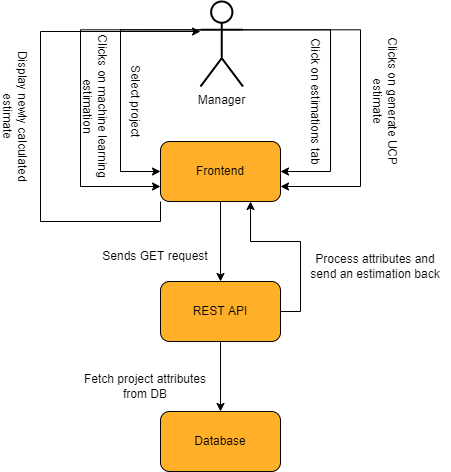

The diagram above was exported from draw.io. Its source (the exported page's mxGraphModel, read from the mxfile embedded in the PNG):
<mxGraphModel dx="1480" dy="472" grid="1" gridSize="10" guides="1" tooltips="1" connect="1" arrows="1" fold="1" page="1" pageScale="1" pageWidth="850" pageHeight="1100" math="0" shadow="0">
  <root>
    <mxCell id="0" />
    <mxCell id="1" parent="0" />
    <mxCell id="fxFOl_g2K2xtaqI9tkaa-24" value="Clicks on machine learning estimation" style="text;html=1;strokeColor=none;fillColor=none;align=center;verticalAlign=middle;whiteSpace=wrap;rounded=0;rotation=90;" parent="1" vertex="1">
      <mxGeometry x="-510" y="370" width="150" height="30" as="geometry" />
    </mxCell>
    <mxCell id="hD1JbG-rN9rjx_cG1Qwm-1" value="" style="group;fontSize=12;" vertex="1" connectable="0" parent="1">
      <mxGeometry x="-370" y="420" width="120" height="60" as="geometry" />
    </mxCell>
    <mxCell id="hD1JbG-rN9rjx_cG1Qwm-2" value="" style="rounded=1;whiteSpace=wrap;html=1;fillColor=#FFAF28;fontSize=12;" vertex="1" parent="hD1JbG-rN9rjx_cG1Qwm-1">
      <mxGeometry width="120" height="60" as="geometry" />
    </mxCell>
    <mxCell id="hD1JbG-rN9rjx_cG1Qwm-3" value="&lt;font style=&quot;font-size: 12px;&quot;&gt;Frontend&lt;/font&gt;" style="text;html=1;strokeColor=none;fillColor=none;align=center;verticalAlign=middle;whiteSpace=wrap;rounded=0;fontSize=12;" vertex="1" parent="hD1JbG-rN9rjx_cG1Qwm-1">
      <mxGeometry x="30" y="15" width="60" height="30" as="geometry" />
    </mxCell>
    <mxCell id="hD1JbG-rN9rjx_cG1Qwm-4" value="" style="group;fontSize=12;" vertex="1" connectable="0" parent="1">
      <mxGeometry x="-370" y="560" width="120" height="60" as="geometry" />
    </mxCell>
    <mxCell id="hD1JbG-rN9rjx_cG1Qwm-5" value="" style="rounded=1;whiteSpace=wrap;html=1;fillColor=#FFAF28;fontSize=12;" vertex="1" parent="hD1JbG-rN9rjx_cG1Qwm-4">
      <mxGeometry width="120" height="60" as="geometry" />
    </mxCell>
    <mxCell id="hD1JbG-rN9rjx_cG1Qwm-6" value="&lt;font style=&quot;font-size: 12px;&quot;&gt;REST API&lt;/font&gt;" style="text;html=1;strokeColor=none;fillColor=none;align=center;verticalAlign=middle;whiteSpace=wrap;rounded=0;fontSize=12;" vertex="1" parent="hD1JbG-rN9rjx_cG1Qwm-4">
      <mxGeometry x="30" y="15" width="60" height="30" as="geometry" />
    </mxCell>
    <mxCell id="hD1JbG-rN9rjx_cG1Qwm-7" style="edgeStyle=orthogonalEdgeStyle;rounded=0;orthogonalLoop=1;jettySize=auto;html=1;exitX=1;exitY=0.3333333333333333;exitDx=0;exitDy=0;exitPerimeter=0;entryX=1;entryY=0.75;entryDx=0;entryDy=0;" edge="1" parent="1" source="hD1JbG-rN9rjx_cG1Qwm-11" target="hD1JbG-rN9rjx_cG1Qwm-2">
      <mxGeometry relative="1" as="geometry">
        <Array as="points">
          <mxPoint x="-170" y="308" />
          <mxPoint x="-170" y="465" />
        </Array>
      </mxGeometry>
    </mxCell>
    <mxCell id="hD1JbG-rN9rjx_cG1Qwm-8" style="edgeStyle=orthogonalEdgeStyle;rounded=0;orthogonalLoop=1;jettySize=auto;html=1;exitX=0;exitY=0.3333333333333333;exitDx=0;exitDy=0;exitPerimeter=0;entryX=0;entryY=0.5;entryDx=0;entryDy=0;" edge="1" parent="1" source="hD1JbG-rN9rjx_cG1Qwm-11" target="hD1JbG-rN9rjx_cG1Qwm-2">
      <mxGeometry relative="1" as="geometry">
        <Array as="points">
          <mxPoint x="-410" y="308" />
          <mxPoint x="-410" y="450" />
        </Array>
      </mxGeometry>
    </mxCell>
    <mxCell id="hD1JbG-rN9rjx_cG1Qwm-9" style="edgeStyle=orthogonalEdgeStyle;rounded=0;orthogonalLoop=1;jettySize=auto;html=1;exitX=0;exitY=0.3333333333333333;exitDx=0;exitDy=0;exitPerimeter=0;entryX=0;entryY=0.75;entryDx=0;entryDy=0;" edge="1" parent="1" source="hD1JbG-rN9rjx_cG1Qwm-11" target="hD1JbG-rN9rjx_cG1Qwm-2">
      <mxGeometry relative="1" as="geometry">
        <Array as="points">
          <mxPoint x="-450" y="308" />
          <mxPoint x="-450" y="465" />
        </Array>
      </mxGeometry>
    </mxCell>
    <mxCell id="hD1JbG-rN9rjx_cG1Qwm-10" style="edgeStyle=orthogonalEdgeStyle;rounded=0;orthogonalLoop=1;jettySize=auto;html=1;exitX=1;exitY=0.3333333333333333;exitDx=0;exitDy=0;exitPerimeter=0;entryX=1;entryY=0.5;entryDx=0;entryDy=0;" edge="1" parent="1" source="hD1JbG-rN9rjx_cG1Qwm-11" target="hD1JbG-rN9rjx_cG1Qwm-2">
      <mxGeometry relative="1" as="geometry">
        <Array as="points">
          <mxPoint x="-200" y="308" />
          <mxPoint x="-200" y="450" />
        </Array>
      </mxGeometry>
    </mxCell>
    <mxCell id="hD1JbG-rN9rjx_cG1Qwm-11" value="Manager" style="shape=umlActor;verticalLabelPosition=bottom;verticalAlign=top;html=1;outlineConnect=0;rounded=1;strokeWidth=2;fontSize=12;" vertex="1" parent="1">
      <mxGeometry x="-330" y="280" width="42.5" height="85" as="geometry" />
    </mxCell>
    <mxCell id="hD1JbG-rN9rjx_cG1Qwm-12" value="" style="group;fontSize=12;" vertex="1" connectable="0" parent="1">
      <mxGeometry x="-370" y="690" width="120" height="60" as="geometry" />
    </mxCell>
    <mxCell id="hD1JbG-rN9rjx_cG1Qwm-13" value="" style="rounded=1;whiteSpace=wrap;html=1;fillColor=#FFAF28;fontSize=12;" vertex="1" parent="hD1JbG-rN9rjx_cG1Qwm-12">
      <mxGeometry width="120" height="60" as="geometry" />
    </mxCell>
    <mxCell id="hD1JbG-rN9rjx_cG1Qwm-14" value="&lt;font style=&quot;font-size: 12px&quot;&gt;Database&lt;/font&gt;" style="text;html=1;strokeColor=none;fillColor=none;align=center;verticalAlign=middle;whiteSpace=wrap;rounded=0;fontSize=12;" vertex="1" parent="hD1JbG-rN9rjx_cG1Qwm-12">
      <mxGeometry x="30" y="15" width="60" height="30" as="geometry" />
    </mxCell>
    <mxCell id="hD1JbG-rN9rjx_cG1Qwm-15" value="Select project" style="text;html=1;strokeColor=none;fillColor=none;align=center;verticalAlign=middle;whiteSpace=wrap;rounded=0;rotation=90;" vertex="1" parent="1">
      <mxGeometry x="-470" y="365" width="150" height="30" as="geometry" />
    </mxCell>
    <mxCell id="hD1JbG-rN9rjx_cG1Qwm-17" value="Clicks on generate UCP estimate" style="text;html=1;strokeColor=none;fillColor=none;align=center;verticalAlign=middle;whiteSpace=wrap;rounded=0;rotation=90;" vertex="1" parent="1">
      <mxGeometry x="-220" y="365" width="150" height="30" as="geometry" />
    </mxCell>
    <mxCell id="hD1JbG-rN9rjx_cG1Qwm-18" value="Sends GET request" style="text;html=1;strokeColor=none;fillColor=none;align=center;verticalAlign=middle;whiteSpace=wrap;rounded=0;" vertex="1" parent="1">
      <mxGeometry x="-450" y="520" width="150" height="30" as="geometry" />
    </mxCell>
    <mxCell id="hD1JbG-rN9rjx_cG1Qwm-19" value="Fetch project attributes from DB" style="text;html=1;strokeColor=none;fillColor=none;align=center;verticalAlign=middle;whiteSpace=wrap;rounded=0;" vertex="1" parent="1">
      <mxGeometry x="-460" y="650" width="150" height="30" as="geometry" />
    </mxCell>
    <mxCell id="hD1JbG-rN9rjx_cG1Qwm-20" style="edgeStyle=orthogonalEdgeStyle;rounded=0;orthogonalLoop=1;jettySize=auto;html=1;exitX=0;exitY=1;exitDx=0;exitDy=0;" edge="1" parent="1" source="hD1JbG-rN9rjx_cG1Qwm-2">
      <mxGeometry relative="1" as="geometry">
        <mxPoint x="-330" y="310" as="targetPoint" />
        <Array as="points">
          <mxPoint x="-370" y="500" />
          <mxPoint x="-490" y="500" />
          <mxPoint x="-490" y="310" />
        </Array>
      </mxGeometry>
    </mxCell>
    <mxCell id="hD1JbG-rN9rjx_cG1Qwm-21" style="edgeStyle=orthogonalEdgeStyle;rounded=0;orthogonalLoop=1;jettySize=auto;html=1;exitX=0.5;exitY=1;exitDx=0;exitDy=0;entryX=0.5;entryY=0;entryDx=0;entryDy=0;" edge="1" parent="1" source="hD1JbG-rN9rjx_cG1Qwm-2" target="hD1JbG-rN9rjx_cG1Qwm-5">
      <mxGeometry relative="1" as="geometry" />
    </mxCell>
    <mxCell id="hD1JbG-rN9rjx_cG1Qwm-22" style="edgeStyle=orthogonalEdgeStyle;rounded=0;orthogonalLoop=1;jettySize=auto;html=1;exitX=1;exitY=0.5;exitDx=0;exitDy=0;entryX=0.75;entryY=1;entryDx=0;entryDy=0;" edge="1" parent="1" source="hD1JbG-rN9rjx_cG1Qwm-5" target="hD1JbG-rN9rjx_cG1Qwm-2">
      <mxGeometry relative="1" as="geometry" />
    </mxCell>
    <mxCell id="hD1JbG-rN9rjx_cG1Qwm-23" style="edgeStyle=orthogonalEdgeStyle;rounded=0;orthogonalLoop=1;jettySize=auto;html=1;exitX=0.5;exitY=1;exitDx=0;exitDy=0;" edge="1" parent="1" source="hD1JbG-rN9rjx_cG1Qwm-5" target="hD1JbG-rN9rjx_cG1Qwm-13">
      <mxGeometry relative="1" as="geometry" />
    </mxCell>
    <mxCell id="hD1JbG-rN9rjx_cG1Qwm-24" value="Display newly calculated estimate" style="text;html=1;strokeColor=none;fillColor=none;align=center;verticalAlign=middle;whiteSpace=wrap;rounded=0;rotation=90;" vertex="1" parent="1">
      <mxGeometry x="-590" y="380" width="150" height="30" as="geometry" />
    </mxCell>
    <mxCell id="hD1JbG-rN9rjx_cG1Qwm-25" value="Click on estimations tab" style="text;html=1;strokeColor=none;fillColor=none;align=center;verticalAlign=middle;whiteSpace=wrap;rounded=0;rotation=90;" vertex="1" parent="1">
      <mxGeometry x="-290" y="365" width="150" height="30" as="geometry" />
    </mxCell>
    <mxCell id="hD1JbG-rN9rjx_cG1Qwm-26" value="Process attributes and send an estimation back" style="text;html=1;strokeColor=none;fillColor=none;align=center;verticalAlign=middle;whiteSpace=wrap;rounded=0;" vertex="1" parent="1">
      <mxGeometry x="-230" y="530" width="150" height="30" as="geometry" />
    </mxCell>
  </root>
</mxGraphModel>